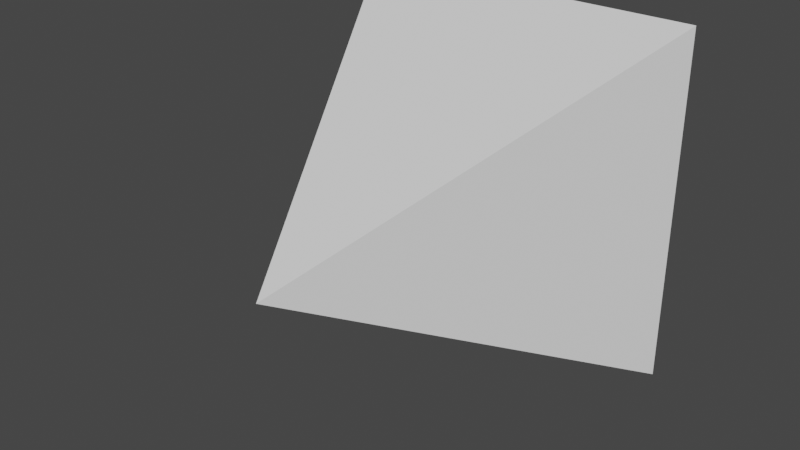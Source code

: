 # Source: Cone.blend  (saved by Blender 3.2.14; exported with 4.5.12 LTS)
import bpy
from mathutils import Matrix  # noqa: F401  (used for matrix-valued properties, if any)

bpy.ops.wm.read_factory_settings(use_empty=True)
scene = bpy.context.scene
scene.name = 'Scene'

# ---- collections
col_collection = bpy.data.collections.new('Collection'); scene.collection.children.link(col_collection)

# ---- world
world_world = bpy.data.worlds.new('World'); scene.world = world_world
world_world.use_nodes = True; world_world.node_tree.nodes.clear()
_N = world_world.node_tree.nodes; _L = world_world.node_tree.links
n0 = _N.new('ShaderNodeOutputWorld'); n0.name = 'World Output'; n0.location = (300, 300)
n1 = _N.new('ShaderNodeBackground'); n1.name = 'Background'; n1.location = (10, 300)
n1.inputs[0].default_value = (0.05088, 0.05088, 0.05088, 1.0)
_L.new(n1.outputs[0], n0.inputs[0])
n0.is_active_output = True
world_world.color = (0.05088, 0.05088, 0.05088)
world_world.use_sun_shadow = False
world_world.sun_shadow_jitter_overblur = 0.0

# ---- meshes
me_cube_001 = bpy.data.meshes.new('Cube.001')
me_cube_001.from_pydata([(-4.564e-05, 0.0, -4.564e-05), (-4.564e-05, 0.0, 4.564e-05), (-1.0, 2.0, -1.0), (-1.0, 2.0, 1.0), (4.564e-05, 0.0, -4.564e-05), (4.564e-05, 0.0, 4.564e-05), (1.0, 2.0, -1.0), (1.0, 2.0, 1.0)], [], [(0, 1, 3, 2), (2, 3, 7, 6), (6, 7, 5, 4), (4, 5, 1, 0), (2, 6, 4, 0), (7, 3, 1, 5)])
_uv = me_cube_001.uv_layers.new(name='UVMap')
_uv.uv.foreach_set('vector', [0.375, 0.0, 0.625, 0.0, 0.625, 0.25, 0.375, 0.25, 0.375, 0.25, 0.625, 0.25, 0.625, 0.5, 0.375, 0.5, 0.375, 0.5, 0.625, 0.5, 0.625, 0.75, 0.375, 0.75, 0.375, 0.75, 0.625, 0.75, 0.625, 1.0, 0.375, 1.0, 0.125, 0.5, 0.375, 0.5, 0.375, 0.75, 0.125, 0.75, 0.625, 0.5, 0.875, 0.5, 0.875, 0.75, 0.625, 0.75])
me_cube_001.update()

# ---- objects
ob_cube = bpy.data.objects.new('Cube', me_cube_001)

# ---- transforms, parenting, visibility, modifiers, constraints
ob_cube.location = (0.0, 0.0, 0.0)

# ---- collection membership
col_collection.objects.link(ob_cube)

# ---- scene / render settings (as saved in the file)
scene.frame_start = 1; scene.frame_end = 250; scene.frame_set(1)
scene.render.engine = 'BLENDER_EEVEE_NEXT'
scene.cycles.sampling_pattern = 'TABULATED_SOBOL'
scene.cycles.use_light_tree = False
scene.view_settings.view_transform = 'Filmic'
bpy.context.view_layer.update()

# ---- added for rendering (the .blend has no active camera and no usable light): camera, sun
cam_auto = bpy.data.cameras.new('AutoCamera')
cam_auto.lens = 50.0
cam_auto.sensor_width = 36.0
cam_auto.clip_end = 1000.0
ob_auto_camera = bpy.data.objects.new('AutoCamera', cam_auto)
scene.collection.objects.link(ob_auto_camera)
ob_auto_camera.location = (3.20507, -2.84609, 2.56406)
ob_auto_camera.rotation_euler = (1.09748, -7.21219e-08, 0.694738)
scene.camera = ob_auto_camera
light_auto_sun = bpy.data.lights.new('AutoSun', 'SUN')
light_auto_sun.energy = 3.0
light_auto_sun.angle = 0.0523599
ob_auto_sun = bpy.data.objects.new('AutoSun', light_auto_sun)
scene.collection.objects.link(ob_auto_sun)
ob_auto_sun.rotation_euler = (0.872665, 0.174533, 0.523599)
bpy.context.view_layer.update()
